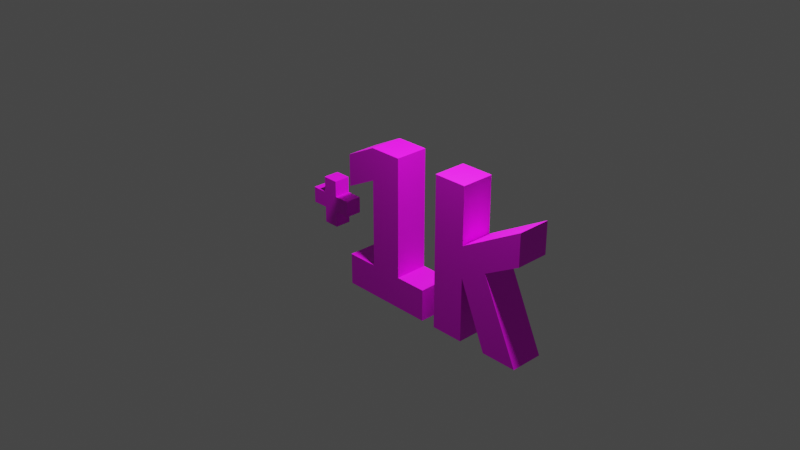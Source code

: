 # Source: PowerUpIncreasePoints.blend  (saved by Blender 2.91.10; exported with 4.5.12 LTS)
import bpy
from mathutils import Matrix  # noqa: F401  (used for matrix-valued properties, if any)

bpy.ops.wm.read_factory_settings(use_empty=True)
scene = bpy.context.scene
scene.name = 'Scene'

# ---- collections
col_collection = bpy.data.collections.new('Collection'); scene.collection.children.link(col_collection)

# ---- images (referenced by path relative to the original .blend; pixels are not part of the script)
import os
ASSET_DIR = os.environ.get("B2B_ASSET_DIR", "")  # directory of the original .blend (textures are referenced by path, not embedded)
HERE = os.path.dirname(os.path.abspath(__file__))  # packed textures are extracted next to this script under _unpacked/

def load_image(name, relpath, width, height, colorspace="sRGB"):
    """Load a texture the original file referenced (path relative to the .blend, or extracted next to this script)."""
    p = next((c for c in (os.path.join(HERE, relpath), os.path.join(ASSET_DIR, relpath)) if relpath and os.path.exists(c)), "")
    if p:
        img = bpy.data.images.load(p, check_existing=True)
        img.name = name
    else:  # same state as the original file: an image datablock whose file is absent (Cycles renders it pink)
        img = bpy.data.images.new(name, width, height)
        img.source = "FILE"
        img.filepath = "//" + (relpath or name)
    img.colorspace_settings.name = colorspace
    return img
img_powerupincreasespeed_png = load_image('PowerUpIncreaseSpeed.png', 'PowerUpIncreaseSpeed.png', 1024, 1024, 'sRGB')

# ---- materials (node trees are filled in below, after node groups)
mat_powerup = bpy.data.materials.new('PowerUp')
mat_powerup.use_transparent_shadow = False

# ---- material node trees
mat_powerup.use_nodes = True; mat_powerup.node_tree.nodes.clear()
_N = mat_powerup.node_tree.nodes; _L = mat_powerup.node_tree.links
n0 = _N.new('ShaderNodeBsdfPrincipled'); n0.name = 'Principled BSDF'; n0.location = (10, 300)
n0.distribution = 'GGX'
n0.subsurface_method = 'BURLEY'
n0.inputs[3].default_value = 1.45
n0.inputs[27].default_value = (0.0, 0.0, 0.0, 1.0)
n0.inputs[28].default_value = 1.0
n1 = _N.new('ShaderNodeOutputMaterial'); n1.name = 'Material Output'; n1.location = (300, 300)
n2 = _N.new('ShaderNodeTexImage'); n2.name = 'Image Texture'; n2.location = (-280, 280)
n2.image = img_powerupincreasespeed_png
_L.new(n0.outputs[0], n1.inputs[0])
_L.new(n2.outputs[0], n0.inputs[0])
n1.is_active_output = True

# ---- world
world_world = bpy.data.worlds.new('World'); scene.world = world_world
world_world.use_nodes = True; world_world.node_tree.nodes.clear()
_N = world_world.node_tree.nodes; _L = world_world.node_tree.links
n0 = _N.new('ShaderNodeOutputWorld'); n0.name = 'World Output'; n0.location = (300, 300)
n1 = _N.new('ShaderNodeBackground'); n1.name = 'Background'; n1.location = (10, 300)
n1.inputs[0].default_value = (0.05088, 0.05088, 0.05088, 1.0)
_L.new(n1.outputs[0], n0.inputs[0])
n0.is_active_output = True
world_world.color = (0.05088, 0.05088, 0.05088)
world_world.use_sun_shadow = False
world_world.sun_shadow_jitter_overblur = 0.0

# ---- cameras
cam_camera = bpy.data.cameras.new('Camera')
cam_camera.clip_end = 100.0
cam_camera.ortho_scale = 7.314

# ---- lights
light_light = bpy.data.lights.new('Light', 'POINT')
light_light.transmission_factor = 0.0
light_light.energy = 250.0
light_light.shadow_soft_size = 0.1
light_light.shadow_maximum_resolution = 0.006
light_light.use_absolute_resolution = True

# ---- meshes
me_powerup = bpy.data.meshes.new('PowerUp')
me_powerup.from_pydata([(-0.4997, -0.08033, 0.05077), (-0.4997, 0.01967, 0.05077), (-0.4997, -0.08033, -0.05077), (-0.4997, 0.01967, -0.05077), (-0.3989, -0.0811, 0.05077), (-0.3989, 0.02044, 0.05077), (-0.3989, -0.0811, -0.05077), (-0.3989, 0.02044, -0.05077), (-0.7004, -0.0811, 0.05077), (-0.7004, 0.0204, 0.05077), (-0.7004, -0.0811, -0.05077), (-0.7004, 0.02049, -0.05077), (-0.5997, -0.08033, 0.05077), (-0.5997, 0.0197, 0.05077), (-0.5997, -0.08033, -0.05077), (-0.5996, 0.01964, -0.05077), (-0.6004, 0.1204, 0.05077), (-0.6005, 0.1204, -0.05077), (-0.4989, 0.1204, 0.05077), (-0.4989, 0.1204, -0.05077), (-0.6004, -0.1811, 0.05077), (-0.6004, -0.1811, -0.05077), (-0.4989, -0.1811, 0.05077), (-0.4989, -0.1811, -0.05077), (-0.1038, -0.273, 0.1038), (-0.1038, 0.273, 0.1038), (-0.1038, -0.273, -0.1038), (-0.1038, 0.273, -0.1038), (0.1038, -0.273, 0.1038), (0.1038, -0.273, -0.1038), (0.3038, -0.473, -0.1038), (0.3038, -0.273, -0.1038), (0.3038, -0.273, 0.1038), (0.3038, -0.473, 0.1038), (-0.3038, -0.473, -0.1038), (-0.3038, -0.273, -0.1038), (-0.3038, -0.273, 0.1038), (-0.3038, -0.473, 0.1038), (-0.1038, 0.473, 0.1038), (-0.1038, 0.473, -0.1038), (0.1038, 0.473, -0.1038), (0.1038, 0.473, 0.1038), (-0.3038, 0.173, 0.1038), (-0.3038, 0.173, -0.1038), (-0.3038, 0.373, 0.1038), (-0.3038, 0.373, -0.1038), (0.6038, -0.07305, 0.1038), (0.6038, 0.1246, 0.1038), (0.6038, -0.07305, -0.1038), (0.6038, 0.1246, -0.1038), (0.3962, 0.473, 0.1038), (0.3962, 0.473, -0.1038), (0.6038, 0.473, -0.1038), (0.6038, 0.473, 0.1038), (0.3962, -0.473, -0.1038), (0.3962, -0.473, 0.1038), (0.6038, -0.473, -0.1038), (0.6038, -0.473, 0.1038), (0.9974, 0.3459, -0.1038), (0.9974, 0.1482, -0.1038), (0.9974, 0.1482, 0.1038), (0.9974, 0.3459, 0.1038), (0.7698, 0.02217, 0.1038), (0.7698, 0.02217, -0.1038), (0.7755, -0.4695, 0.1038), (0.7755, -0.4695, -0.1038), (0.9997, -0.47, 0.1038), (0.9997, -0.47, -0.1038)], [], [(45, 27, 43), (29, 31, 30), (0, 23, 2), (9, 10, 8), (2, 15, 3), (11, 13, 15), (14, 20, 12), (26, 30, 34), (34, 33, 37), (19, 16, 18), (3, 18, 1), (4, 2, 6), (48, 63, 65), (25, 41, 38), (1, 7, 3), (33, 32, 28), (51, 55, 50), (5, 6, 7), (1, 12, 0), (20, 0, 12), (9, 12, 13), (13, 17, 15), (53, 50, 47), (62, 46, 64), (23, 14, 2), (51, 48, 54), (19, 15, 17), (34, 35, 26), (2, 7, 6), (25, 26, 24), (24, 36, 37), (25, 24, 28), (55, 57, 46), (40, 27, 39), (28, 37, 33), (32, 30, 31), (28, 31, 29), (35, 37, 36), (26, 36, 24), (22, 21, 23), (39, 41, 40), (50, 46, 47), (59, 49, 58), (42, 45, 43), (38, 45, 44), (25, 43, 27), (12, 10, 14), (1, 4, 5), (47, 58, 49), (60, 47, 62), (49, 53, 47), (51, 52, 49), (53, 51, 50), (48, 56, 54), (26, 27, 29), (56, 55, 54), (10, 15, 14), (16, 1, 18), (46, 56, 48), (58, 60, 59), (44, 25, 38), (62, 59, 60), (48, 64, 46), (62, 67, 63), (66, 65, 67), (40, 28, 29), (45, 39, 27), (0, 22, 23), (9, 11, 10), (2, 14, 15), (11, 9, 13), (14, 21, 20), (26, 29, 30), (34, 30, 33), (19, 17, 16), (3, 19, 18), (4, 0, 2), (49, 63, 48), (63, 67, 65), (25, 28, 41), (1, 5, 7), (51, 54, 55), (5, 4, 6), (1, 13, 12), (20, 22, 0), (9, 8, 12), (13, 16, 17), (64, 66, 62), (62, 47, 46), (23, 21, 14), (51, 49, 48), (19, 3, 15), (2, 3, 7), (25, 27, 26), (40, 29, 27), (28, 24, 37), (32, 33, 30), (28, 32, 31), (35, 34, 37), (26, 35, 36), (22, 20, 21), (39, 38, 41), (50, 55, 46), (59, 63, 49), (42, 44, 45), (38, 39, 45), (25, 42, 43), (12, 8, 10), (1, 0, 4), (47, 61, 58), (60, 61, 47), (49, 52, 53), (53, 52, 51), (56, 57, 55), (10, 11, 15), (16, 13, 1), (46, 57, 56), (58, 61, 60), (44, 42, 25), (62, 63, 59), (48, 65, 64), (62, 66, 67), (66, 64, 65), (40, 41, 28)])
_uv = me_powerup.uv_layers.new(name='UVMap')
_uv.uv.foreach_set('vector', [0.1956, 0.855, 0.3902, 0.7577, 0.1956, 0.6604, 0.5922, 0.2265, 0.7867, 0.2265, 0.7867, 0.03194, 0.5432, 0.8569, 0.4365, 0.9628, 0.4365, 0.8569, 0.2184, 0.8959, 0.325, 0.7892, 0.325, 0.8959, 0.4733, 0.4264, 0.3761, 0.5236, 0.4733, 0.5236, 0.6533, 0.8495, 0.5334, 0.7305, 0.6533, 0.7305, 0.8602, 0.8489, 0.7534, 0.9548, 0.7534, 0.8489, 0.3902, 0.2265, 0.7867, 0.03194, 0.1956, 0.03194, 0.7178, 0.4906, 0.0, 0.2453, 0.7178, 0.2453, 0.6534, 0.6105, 0.5335, 0.4906, 0.6534, 0.4906, 0.8602, 0.8489, 0.9661, 0.9556, 0.8602, 0.9556, 0.6524, 0.9695, 0.5334, 0.8495, 0.6524, 0.8495, 0.4213, 0.4303, 0.5827, 0.523, 0.5883, 0.04465, 0.3902, 0.7577, 0.5922, 0.9523, 0.3902, 0.9523, 0.7752, 0.119, 0.8943, 0.239, 0.7752, 0.239, 0.7867, 0.03194, 0.7867, 0.2265, 0.5922, 0.2265, 0.2193, 0.9616, 0.2193, 0.04124, 0.2193, 0.9616, 0.325, 0.7892, 0.4317, 0.8959, 0.325, 0.8959, 0.4733, 0.5236, 0.376, 0.4264, 0.4733, 0.4264, 0.3753, 0.3283, 0.4733, 0.4264, 0.376, 0.4264, 0.278, 0.5243, 0.376, 0.4264, 0.376, 0.5237, 0.6467, 0.9548, 0.7534, 0.8489, 0.7534, 0.9548, 0.4213, 0.9616, 0.2193, 0.9616, 0.4213, 0.6226, 0.5827, 0.523, 0.4213, 0.4303, 0.5883, 0.04465, 0.4741, 0.3283, 0.376, 0.4264, 0.4733, 0.4264, 0.2193, 0.9616, 0.4213, 0.4303, 0.2193, 0.04124, 0.4741, 0.6217, 0.3761, 0.5236, 0.3752, 0.6217, 0.1956, 0.03194, 0.1956, 0.2265, 0.3902, 0.2265, 0.4733, 0.4264, 0.5713, 0.5244, 0.5713, 0.4256, 0.7922, 0.0, 0.2183, 0.2183, 0.2183, 9.397e-08, 0.3902, 0.2265, 0.1956, 0.2265, 0.1956, 0.03194, 0.3902, 0.7577, 0.3902, 0.2265, 0.5922, 0.2265, 0.2193, 0.04124, 0.4213, 0.04124, 0.4213, 0.4303, 0.5922, 0.9523, 0.3902, 0.7577, 0.3902, 0.9523, 0.5922, 0.2265, 0.1956, 0.03194, 0.7867, 0.03194, 0.6467, 0.8569, 0.4365, 0.6387, 0.6467, 0.6387, 0.954, 1.0, 0.7178, 0.7547, 0.954, 0.7547, 0.865, 0.6387, 0.6467, 0.8489, 0.6467, 0.6387, 0.3902, 0.2265, 0.1956, 0.2265, 0.3902, 0.2265, 0.5334, 0.7305, 0.6533, 0.6105, 0.6533, 0.7305, 0.7178, 0.5094, 0.9631, 0.7547, 0.7178, 0.7547, 0.2193, 0.9616, 0.4213, 0.4303, 0.4213, 0.6226, 0.8042, 0.6456, 0.4213, 0.6226, 0.8042, 0.8379, 3.132e-08, 0.9944, 0.2183, 0.7842, 0.2183, 0.9944, 0.9631, 0.5094, 0.7178, 0.2453, 0.9631, 0.2453, 0.3902, 0.7577, 0.1956, 0.6604, 0.3902, 0.7577, 0.7752, 0.119, 0.8952, 0.0, 0.8952, 0.119, 0.4733, 0.5236, 0.5713, 0.4256, 0.5713, 0.5244, 0.5334, 0.7359, 1.472e-07, 0.4906, 0.5334, 0.4906, 0.8042, 0.6456, 0.4213, 0.6226, 0.5827, 0.523, 0.873, 0.2183, 0.6548, 0.5844, 0.6548, 0.2183, 0.2193, 0.9616, 0.4213, 0.9616, 0.4213, 0.6226, 0.4906, 0.9812, 0.2453, 0.7359, 0.4906, 0.7359, 0.4213, 0.4303, 0.4213, 0.04124, 0.2193, 0.04124, 0.3902, 0.2265, 0.3902, 0.7577, 0.5922, 0.2265, 0.2453, 0.9812, 0.0, 0.7359, 0.2453, 0.7359, 0.278, 0.4256, 0.3761, 0.5236, 0.376, 0.4264, 0.3753, 0.6217, 0.4733, 0.5236, 0.4741, 0.6217, 0.4365, 0.6387, 0.6548, 0.2183, 0.6548, 0.6387, 1.0, 0.0, 0.7922, 0.2183, 0.7922, 3.915e-08, 0.1956, 0.855, 0.3902, 0.7577, 0.3902, 0.9523, 0.5827, 0.523, 0.8042, 0.6456, 0.8042, 0.6456, 0.7752, 0.2453, 0.2649, 2.575e-07, 0.7752, 0.0, 0.4365, 0.2183, 0.2183, 0.7892, 0.2183, 0.2183, 0.0, 7.358e-08, 0.2649, 0.2453, 0.0, 0.2453, 0.2183, 0.7842, 0.0, 3.132e-08, 0.2183, 0.0, 0.1956, 0.855, 0.3902, 0.9523, 0.3902, 0.7577, 0.5432, 0.8569, 0.5432, 0.9628, 0.4365, 0.9628, 0.2184, 0.8959, 0.2183, 0.7892, 0.325, 0.7892, 0.4733, 0.4264, 0.376, 0.4264, 0.3761, 0.5236, 0.6533, 0.8495, 0.5334, 0.8495, 0.5334, 0.7305, 0.8602, 0.8489, 0.8602, 0.9548, 0.7534, 0.9548, 0.3902, 0.2265, 0.5922, 0.2265, 0.7867, 0.03194, 0.7178, 0.4906, 0.0, 0.4906, 0.0, 0.2453, 0.6534, 0.6105, 0.5334, 0.6105, 0.5335, 0.4906, 0.8602, 0.8489, 0.9661, 0.8489, 0.9661, 0.9556, 0.6524, 0.9695, 0.5334, 0.9695, 0.5334, 0.8495, 0.4213, 0.6226, 0.5827, 0.523, 0.4213, 0.4303, 0.5827, 0.523, 0.8064, 0.04424, 0.5883, 0.04465, 0.3902, 0.7577, 0.5922, 0.2265, 0.5922, 0.9523, 0.7752, 0.119, 0.8943, 0.119, 0.8943, 0.239, 0.2193, 0.9616, 0.2193, 0.04124, 0.2193, 0.04124, 0.325, 0.7892, 0.4317, 0.7892, 0.4317, 0.8959, 0.4733, 0.5236, 0.376, 0.5237, 0.376, 0.4264, 0.3753, 0.3283, 0.4741, 0.3283, 0.4733, 0.4264, 0.278, 0.5243, 0.278, 0.4256, 0.376, 0.4264, 0.6467, 0.9548, 0.6467, 0.8489, 0.7534, 0.8489, 0.5883, 0.04465, 0.8064, 0.04424, 0.5827, 0.523, 0.5827, 0.523, 0.4213, 0.6226, 0.4213, 0.4303, 0.4741, 0.3283, 0.3753, 0.3283, 0.376, 0.4264, 0.2193, 0.9616, 0.4213, 0.6226, 0.4213, 0.4303, 0.4741, 0.6217, 0.4733, 0.5236, 0.3761, 0.5236, 0.4733, 0.4264, 0.4733, 0.5236, 0.5713, 0.5244, 0.7922, 0.0, 0.7922, 0.2183, 0.2183, 0.2183, 0.5922, 0.9523, 0.5922, 0.2265, 0.3902, 0.7577, 0.5922, 0.2265, 0.3902, 0.2265, 0.1956, 0.03194, 0.6467, 0.8569, 0.4365, 0.8569, 0.4365, 0.6387, 0.954, 1.0, 0.7178, 1.0, 0.7178, 0.7547, 0.865, 0.6387, 0.865, 0.8489, 0.6467, 0.8489, 0.3902, 0.2265, 0.1956, 0.2265, 0.1956, 0.2265, 0.5334, 0.7305, 0.5334, 0.6105, 0.6533, 0.6105, 0.7178, 0.5094, 0.9631, 0.5094, 0.9631, 0.7547, 0.2193, 0.9616, 0.2193, 0.04124, 0.4213, 0.4303, 0.8042, 0.6456, 0.5827, 0.523, 0.4213, 0.6226, 3.132e-08, 0.9944, 0.0, 0.7842, 0.2183, 0.7842, 0.9631, 0.5094, 0.7178, 0.5094, 0.7178, 0.2453, 0.3902, 0.7577, 0.1956, 0.6604, 0.1956, 0.6604, 0.7752, 0.119, 0.7752, 0.0, 0.8952, 0.0, 0.4733, 0.5236, 0.4733, 0.4264, 0.5713, 0.4256, 0.5334, 0.7359, 0.0, 0.7359, 1.472e-07, 0.4906, 0.8042, 0.6456, 0.8042, 0.8379, 0.4213, 0.6226, 0.873, 0.2183, 0.873, 0.5844, 0.6548, 0.5844, 0.4906, 0.9812, 0.2453, 0.9812, 0.2453, 0.7359, 0.2453, 0.9812, 9.198e-09, 0.9812, 0.0, 0.7359, 0.278, 0.4256, 0.278, 0.5244, 0.3761, 0.5236, 0.3753, 0.6217, 0.376, 0.5237, 0.4733, 0.5236, 0.4365, 0.6387, 0.4365, 0.2183, 0.6548, 0.2183, 1.0, 0.0, 1.0, 0.2183, 0.7922, 0.2183, 0.1956, 0.855, 0.1956, 0.6604, 0.3902, 0.7577, 0.5827, 0.523, 0.5827, 0.523, 0.8042, 0.6456, 0.7752, 0.2453, 0.2649, 0.2453, 0.2649, 2.575e-07, 0.4365, 0.2183, 0.4365, 0.7892, 0.2183, 0.7892, 0.0, 7.358e-08, 0.2649, 2.575e-07, 0.2649, 0.2453, 0.2183, 0.7842, 7.831e-09, 0.7842, 0.0, 3.132e-08])
me_powerup.materials.append(mat_powerup)
me_powerup.use_remesh_fix_poles = True
me_powerup.use_remesh_preserve_attributes = False
me_powerup.use_mirror_vertex_groups = False
me_powerup.update()

# ---- objects
ob_light = bpy.data.objects.new('Light', light_light)
ob_camera = bpy.data.objects.new('Camera', cam_camera)
ob_powerup = bpy.data.objects.new('PowerUp', me_powerup)

# ---- transforms, parenting, visibility, modifiers, constraints
ob_light.location = (0.5447, -0.1985, 2.01)
ob_light.rotation_euler = (0.6503, 0.05522, 1.866)
ob_light.lock_rotations_4d = False
ob_light.empty_display_type = 'ARROWS'
ob_light.color = (0.0, 0.0, 0.0, 0.0)
ob_light.lineart.crease_threshold = 0.0
ob_camera.location = (4.181, -3.933, 2.851)
ob_camera.rotation_euler = (1.109, 0.0, 0.8149)
ob_camera.lock_rotations_4d = False
ob_camera.empty_display_type = 'ARROWS'
ob_camera.color = (0.0, 0.0, 0.0, 0.0)
ob_camera.display_type = 'WIRE'
ob_camera.lineart.crease_threshold = 0.0
ob_powerup.location = (0.0, 0.0, 0.0)
ob_powerup.rotation_euler = (1.571, 2.22e-16, 2.22e-16)
ob_powerup.lineart.crease_threshold = 0.0

# ---- collection membership
col_collection.objects.link(ob_light)
col_collection.objects.link(ob_camera)
col_collection.objects.link(ob_powerup)

# ---- scene / render settings (as saved in the file)
scene.camera = ob_camera
scene.frame_start = 1; scene.frame_end = 250; scene.frame_set(4)
scene.render.engine = 'BLENDER_EEVEE_NEXT'
scene.cycles.use_denoising = False
scene.cycles.samples = 128
scene.cycles.sampling_pattern = 'TABULATED_SOBOL'
scene.cycles.use_adaptive_sampling = False
scene.cycles.use_light_tree = False
scene.view_settings.view_transform = 'Filmic'
bpy.context.view_layer.update()
